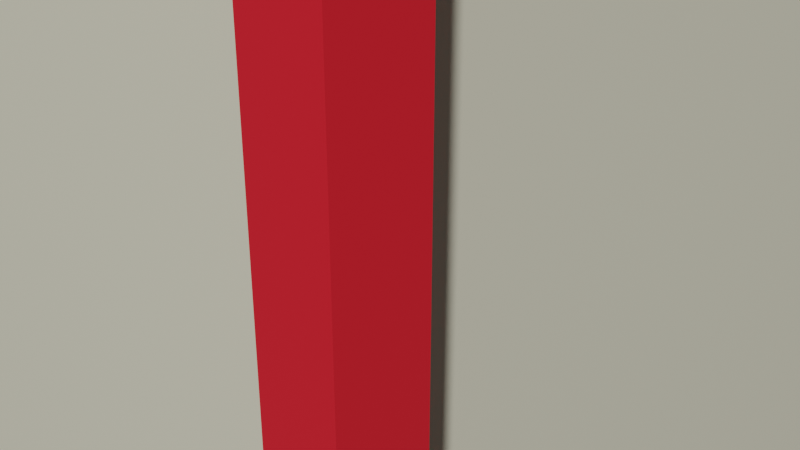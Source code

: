 # Source: toyblock.blend  (saved by Blender 3.5.10; exported with 4.5.12 LTS)
import bpy
from mathutils import Matrix  # noqa: F401  (used for matrix-valued properties, if any)

bpy.ops.wm.read_factory_settings(use_empty=True)
scene = bpy.context.scene
scene.name = 'Scene'

# ---- collections
col_collection = bpy.data.collections.new('Collection'); scene.collection.children.link(col_collection)

# ---- materials (node trees are filled in below, after node groups)
mat_material_007 = bpy.data.materials.new('Material.007')
mat_material_007.use_transparent_shadow = False
mat_material_008 = bpy.data.materials.new('Material.008')
mat_material_008.use_transparent_shadow = False

# ---- material node trees
mat_material_007.use_nodes = True; mat_material_007.node_tree.nodes.clear()
_N = mat_material_007.node_tree.nodes; _L = mat_material_007.node_tree.links
n0 = _N.new('ShaderNodeBsdfPrincipled'); n0.name = 'Principled BSDF'; n0.location = (10, 300)
n0.distribution = 'GGX'
n0.subsurface_method = 'RANDOM_WALK_SKIN'
n0.inputs[0].default_value = (0.8, 0.01544, 0.02958, 1.0)
n0.inputs[3].default_value = 1.45
n0.inputs[27].default_value = (0.0, 0.0, 0.0, 1.0)
n0.inputs[28].default_value = 1.0
n1 = _N.new('ShaderNodeOutputMaterial'); n1.name = 'Material Output'; n1.location = (300, 300)
_L.new(n0.outputs[0], n1.inputs[0])
n1.is_active_output = True
mat_material_008.use_nodes = True; mat_material_008.node_tree.nodes.clear()
_N = mat_material_008.node_tree.nodes; _L = mat_material_008.node_tree.links
n0 = _N.new('ShaderNodeBsdfPrincipled'); n0.name = 'Principled BSDF'; n0.location = (10, 300)
n0.distribution = 'GGX'
n0.subsurface_method = 'RANDOM_WALK_SKIN'
n0.inputs[0].default_value = (0.8, 0.781, 0.6079, 1.0)
n0.inputs[3].default_value = 1.45
n0.inputs[27].default_value = (0.0, 0.0, 0.0, 1.0)
n0.inputs[28].default_value = 1.0
n1 = _N.new('ShaderNodeOutputMaterial'); n1.name = 'Material Output'; n1.location = (300, 300)
_L.new(n0.outputs[0], n1.inputs[0])
n1.is_active_output = True

# ---- world
world_world = bpy.data.worlds.new('World'); scene.world = world_world
world_world.use_nodes = True; world_world.node_tree.nodes.clear()
_N = world_world.node_tree.nodes; _L = world_world.node_tree.links
n0 = _N.new('ShaderNodeOutputWorld'); n0.name = 'World Output'; n0.location = (300, 300)
n1 = _N.new('ShaderNodeBackground'); n1.name = 'Background'; n1.location = (10, 300)
n1.inputs[0].default_value = (0.05088, 0.05088, 0.05088, 1.0)
_L.new(n1.outputs[0], n0.inputs[0])
n0.is_active_output = True
world_world.color = (0.05088, 0.05088, 0.05088)
world_world.use_sun_shadow = False
world_world.sun_shadow_jitter_overblur = 0.0

# ---- cameras
cam_camera = bpy.data.cameras.new('Camera')
cam_camera.clip_end = 100.0
cam_camera.ortho_scale = 7.314

# ---- meshes
me_cube = bpy.data.meshes.new('Cube')
me_cube.from_pydata([(1.0, 1.0, 1.0), (1.0, 1.0, -1.0), (1.0, -1.0, 1.0), (1.0, -1.0, -1.0), (-1.0, 1.0, 1.0), (-1.0, 1.0, -1.0), (-1.0, -1.0, 1.0), (-1.0, -1.0, -1.0), (-1.0, 0.9098, -1.0), (1.0, 0.9098, 1.0), (-1.0, 0.9098, 1.0), (1.0, 0.9098, -1.0), (-1.0, -0.9104, -1.0), (1.0, -0.9104, 1.0), (-1.0, -0.9104, 1.0), (1.0, -0.9104, -1.0), (1.0, 1.0, 0.8994), (-1.0, -1.0, 0.8994), (1.0, -1.0, 0.8994), (-1.0, 1.0, 0.8994), (1.0, 0.9098, 0.8994), (-1.0, 0.9098, 0.8994), (-1.0, -0.9104, 0.8994), (1.0, -0.9104, 0.8994), (1.0, 1.0, -0.923), (1.0, -1.0, -0.923), (-1.0, 1.0, -0.923), (1.0, 0.9098, -0.923), (-1.0, 0.9098, -0.923), (-1.0, -0.9104, -0.923), (1.0, -0.9104, -0.923), (-1.0, -1.0, -0.923), (-0.9068, 1.0, -1.0), (-0.9068, -1.0, 1.0), (-0.9068, -1.0, -1.0), (-0.9068, 1.0, 1.0), (-0.9068, 0.9098, -1.0), (-0.9068, 0.9098, 1.0), (-0.9068, -0.9104, -1.0), (-0.9068, -0.9104, 1.0), (-0.9068, 1.0, 0.8994), (-0.9068, -1.0, 0.8994), (-0.9068, -1.0, -0.923), (-0.9068, 1.0, -0.923), (0.9135, -1.0, -1.0), (0.9135, 1.0, 1.0), (0.9135, 0.9098, 1.0), (0.9135, -0.9104, 1.0), (0.9135, 1.0, 0.8994), (0.9135, 1.0, -0.923), (0.9135, 1.0, -1.0), (0.9135, -1.0, 1.0), (0.9135, 0.9098, -1.0), (0.9135, -0.9104, -1.0), (0.9135, -1.0, 0.8994), (0.9135, -1.0, -0.923), (-1.0, -0.9104, 0.8994), (-1.0, 0.9098, 0.8994), (-1.0, 0.9098, -0.923), (-1.0, -0.9104, -0.923), (-0.9068, 0.9098, 1.0), (-0.9068, -0.9104, 1.0), (0.9135, 0.9098, 1.0), (0.9135, -0.9104, 1.0), (1.0, 0.9098, 0.8994), (1.0, -0.9104, 0.8994), (1.0, 0.9098, -0.923), (1.0, -0.9104, -0.923), (0.9135, 0.9098, -1.0), (-0.9068, 0.9098, -1.0), (0.9135, -0.9104, -1.0), (-0.9068, -0.9104, -1.0), (0.9135, -1.0, 0.8994), (-0.9068, -1.0, 0.8994), (0.9135, -1.0, -0.923), (-0.9068, -1.0, -0.923), (-1.0, -0.9104, 0.8994), (-1.0, 0.9098, 0.8994), (-1.0, 0.9098, -0.923), (-1.0, -0.9104, -0.923), (-0.9068, 0.9098, 1.0), (-0.9068, -0.9104, 1.0), (0.9135, 0.9098, 1.0), (0.9135, -0.9104, 1.0), (1.0, 0.9098, 0.8994), (1.0, -0.9104, 0.8994), (1.0, 0.9098, -0.923), (1.0, -0.9104, -0.923), (0.9135, 0.9098, -1.0), (-0.9068, 0.9098, -1.0), (0.9135, -0.9104, -1.0), (-0.9068, -0.9104, -1.0), (0.9135, -1.0, 0.8994), (-0.9068, -1.0, 0.8994), (0.9135, -1.0, -0.923), (-0.9068, -1.0, -0.923), (-1.0, -0.9104, 0.8994), (-1.0, 0.9098, 0.8994), (-1.0, 0.9098, -0.923), (-1.0, -0.9104, -0.923), (-0.9068, 0.9098, 1.0), (-0.9068, -0.9104, 1.0), (0.9135, 0.9098, 1.0), (0.9135, -0.9104, 1.0), (1.0, 0.9098, 0.8994), (1.0, -0.9104, 0.8994), (1.0, 0.9098, -0.923), (1.0, -0.9104, -0.923), (-0.9068, 0.9098, 1.0), (-0.9068, -0.9104, 1.0), (0.9135, 0.9098, 1.0), (0.9135, -0.9104, 1.0), (-0.9068, 0.9098, 0.9138), (-0.9068, -0.9104, 0.9138), (0.9135, 0.9098, 0.9138), (0.9135, -0.9104, 0.9138), (0.9106, 0.9098, 0.8994), (0.9106, -0.9104, 0.8994), (0.9106, 0.9098, -0.923), (0.9106, -0.9104, -0.923), (-0.9068, 0.9011, 0.8994), (-0.9068, 0.9011, -0.923), (0.9135, 0.9011, 0.8994), (0.9135, 0.9011, -0.923), (-0.9046, -0.9104, 0.8994), (-0.9046, 0.9098, 0.8994), (-0.9046, 0.9098, -0.923), (-0.9046, -0.9104, -0.923), (0.9135, 0.9098, -0.8125), (-0.9068, 0.9098, -0.8125), (0.9135, -0.9104, -0.8125), (-0.9068, -0.9104, -0.8125), (0.9135, -0.9144, 0.8994), (-0.9068, -0.9144, 0.8994), (0.9135, -0.9144, -0.923), (-0.9068, -0.9144, -0.923)], [], [(39, 14, 6, 33), (41, 33, 6, 17), (21, 10, 4, 19), (53, 15, 3, 44), (23, 13, 2, 18), (48, 45, 0, 16), (16, 0, 9, 20), (50, 1, 11, 52), (22, 14, 10, 21), (35, 4, 10, 37), (17, 6, 14, 22), (20, 9, 13, 23), (52, 11, 15, 53), (37, 10, 14, 39), (52, 53, 70, 68), (31, 17, 22, 29), (37, 39, 61, 60), (24, 16, 20, 27), (49, 48, 16, 24), (30, 23, 18, 25), (28, 21, 19, 26), (42, 41, 17, 31), (34, 42, 31, 7), (8, 28, 26, 5), (15, 30, 25, 3), (50, 49, 24, 1), (1, 24, 27, 11), (12, 29, 28, 8), (7, 31, 29, 12), (11, 27, 30, 15), (5, 26, 43, 32), (44, 55, 42, 34), (41, 42, 75, 73), (26, 19, 40, 43), (39, 47, 63, 61), (8, 36, 38, 12), (45, 35, 37, 46), (5, 32, 36, 8), (19, 4, 35, 40), (12, 38, 34, 7), (54, 51, 33, 41), (47, 39, 33, 51), (13, 47, 51, 2), (18, 2, 51, 54), (0, 45, 46, 9), (9, 46, 47, 13), (25, 18, 54, 55), (3, 25, 55, 44), (32, 43, 49, 50), (49, 43, 121, 123), (58, 59, 79, 78), (32, 50, 52, 36), (40, 35, 45, 48), (38, 53, 44, 34), (30, 27, 66, 67), (53, 38, 71, 70), (21, 28, 58, 57), (28, 29, 59, 58), (47, 46, 62, 63), (46, 37, 60, 62), (22, 21, 57, 56), (29, 22, 56, 59), (82, 80, 100, 102), (65, 67, 87, 85), (71, 69, 89, 91), (80, 81, 101, 100), (66, 64, 84, 86), (60, 61, 81, 80), (62, 60, 80, 82), (54, 41, 73, 72), (27, 20, 64, 66), (61, 63, 83, 81), (38, 36, 69, 71), (42, 55, 74, 75), (55, 54, 72, 74), (63, 62, 82, 83), (56, 57, 77, 76), (36, 52, 68, 69), (57, 58, 78, 77), (23, 30, 67, 65), (59, 56, 76, 79), (20, 23, 65, 64), (84, 85, 105, 104), (95, 94, 134, 135), (88, 90, 130, 128), (97, 98, 126, 125), (85, 87, 107, 105), (74, 72, 92, 94), (67, 66, 86, 87), (81, 83, 103, 101), (68, 70, 90, 88), (69, 68, 88, 89), (83, 82, 102, 103), (76, 77, 97, 96), (70, 71, 91, 90), (77, 78, 98, 97), (72, 73, 93, 92), (79, 76, 96, 99), (75, 74, 94, 95), (64, 65, 85, 84), (78, 79, 99, 98), (73, 75, 95, 93), (105, 107, 119, 117), (109, 111, 115, 113), (101, 103, 111, 109), (100, 101, 109, 108), (87, 86, 106, 107), (86, 84, 104, 106), (103, 102, 110, 111), (102, 100, 108, 110), (114, 112, 113, 115), (108, 109, 113, 112), (111, 110, 114, 115), (110, 108, 112, 114), (118, 116, 117, 119), (104, 105, 117, 116), (107, 106, 118, 119), (106, 104, 116, 118), (121, 120, 122, 123), (48, 49, 123, 122), (40, 48, 122, 120), (43, 40, 120, 121), (127, 124, 125, 126), (99, 96, 124, 127), (96, 97, 125, 124), (98, 99, 127, 126), (129, 128, 130, 131), (91, 89, 129, 131), (90, 91, 131, 130), (89, 88, 128, 129), (134, 132, 133, 135), (94, 92, 132, 134), (93, 95, 135, 133), (92, 93, 133, 132)])
me_cube.polygons.foreach_set('material_index', [0, 0, 0, 0, 0, 0, 0, 0, 0, 0, 0, 0, 0, 0, 0, 0, 0, 0, 0, 0, 0, 0, 0, 0, 0, 0, 0, 0, 0, 0, 0, 0, 0, 0, 0, 0, 0, 0, 0, 0, 0, 0, 0, 0, 0, 0, 0, 0, 0, 0, 0, 0, 0, 0, 0, 0, 0, 0, 0, 0, 0, 0, 0, 0, 0, 0, 0, 0, 0, 0, 0, 0, 0, 0, 0, 0, 0, 0, 0, 0, 0, 0, 0, 0, 2, 0, 0, 0, 0, 0, 0, 0, 0, 0, 0, 0, 0, 0, 0, 0, 0, 0, 0, 0, 0, 0, 0, 0, 0, 0, 2, 0, 0, 0, 2, 0, 0, 0, 2, 0, 0, 0, 2, 0, 0, 0, 2, 2, 0, 2, 2, 0, 0, 0])
_uv = me_cube.uv_layers.new(name='UVMap')
_uv.uv.foreach_set('vector', [0.8633, 0.7388, 0.875, 0.7388, 0.875, 0.75, 0.8633, 0.75, 0.6124, 0.9883, 0.625, 0.9883, 0.625, 1.0, 0.6124, 1.0, 0.6124, 0.2387, 0.625, 0.2387, 0.625, 0.25, 0.6124, 0.25, 0.3642, 0.7388, 0.375, 0.7388, 0.375, 0.75, 0.3642, 0.75, 0.6124, 0.7388, 0.625, 0.7388, 0.625, 0.75, 0.6124, 0.75, 0.6124, 0.4892, 0.625, 0.4892, 0.625, 0.5, 0.6124, 0.5, 0.6124, 0.5, 0.625, 0.5, 0.625, 0.5113, 0.6124, 0.5113, 0.3642, 0.5, 0.375, 0.5, 0.375, 0.5113, 0.3642, 0.5113, 0.6124, 0.0112, 0.625, 0.0112, 0.625, 0.2387, 0.6124, 0.2387, 0.8633, 0.5, 0.875, 0.5, 0.875, 0.5113, 0.8633, 0.5113, 0.6124, 0.0, 0.625, 0.0, 0.625, 0.0112, 0.6124, 0.0112, 0.6124, 0.5113, 0.625, 0.5113, 0.625, 0.7388, 0.6124, 0.7388, 0.3642, 0.5113, 0.375, 0.5113, 0.375, 0.7388, 0.3642, 0.7388, 0.8633, 0.5113, 0.875, 0.5113, 0.875, 0.7388, 0.8633, 0.7388, 0.3642, 0.5113, 0.3642, 0.7388, 0.3642, 0.7388, 0.3642, 0.5113, 0.3846, 0.0, 0.6124, 0.0, 0.6124, 0.0112, 0.3846, 0.0112, 0.8633, 0.5113, 0.8633, 0.7388, 0.8633, 0.7388, 0.8633, 0.5113, 0.3846, 0.5, 0.6124, 0.5, 0.6124, 0.5113, 0.3846, 0.5113, 0.3846, 0.4892, 0.6124, 0.4892, 0.6124, 0.5, 0.3846, 0.5, 0.3846, 0.7388, 0.6124, 0.7388, 0.6124, 0.75, 0.3846, 0.75, 0.3846, 0.2387, 0.6124, 0.2387, 0.6124, 0.25, 0.3846, 0.25, 0.3846, 0.9883, 0.6124, 0.9883, 0.6124, 1.0, 0.3846, 1.0, 0.375, 0.9883, 0.3846, 0.9883, 0.3846, 1.0, 0.375, 1.0, 0.375, 0.2387, 0.3846, 0.2387, 0.3846, 0.25, 0.375, 0.25, 0.375, 0.7388, 0.3846, 0.7388, 0.3846, 0.75, 0.375, 0.75, 0.375, 0.4892, 0.3846, 0.4892, 0.3846, 0.5, 0.375, 0.5, 0.375, 0.5, 0.3846, 0.5, 0.3846, 0.5113, 0.375, 0.5113, 0.375, 0.0112, 0.3846, 0.0112, 0.3846, 0.2387, 0.375, 0.2387, 0.375, 0.0, 0.3846, 0.0, 0.3846, 0.0112, 0.375, 0.0112, 0.375, 0.5113, 0.3846, 0.5113, 0.3846, 0.7388, 0.375, 0.7388, 0.375, 0.25, 0.3846, 0.25, 0.3846, 0.2617, 0.375, 0.2617, 0.375, 0.7608, 0.3846, 0.7608, 0.3846, 0.9883, 0.375, 0.9883, 0.6124, 0.9883, 0.3846, 0.9883, 0.3846, 0.9883, 0.6124, 0.9883, 0.3846, 0.25, 0.6124, 0.25, 0.6124, 0.2617, 0.3846, 0.2617, 0.8633, 0.7388, 0.6358, 0.7388, 0.6358, 0.7388, 0.8633, 0.7388, 0.125, 0.5113, 0.1367, 0.5113, 0.1367, 0.7388, 0.125, 0.7388, 0.6358, 0.5, 0.8633, 0.5, 0.8633, 0.5113, 0.6358, 0.5113, 0.125, 0.5, 0.1367, 0.5, 0.1367, 0.5113, 0.125, 0.5113, 0.6124, 0.25, 0.625, 0.25, 0.625, 0.2617, 0.6124, 0.2617, 0.125, 0.7388, 0.1367, 0.7388, 0.1367, 0.75, 0.125, 0.75, 0.6124, 0.7608, 0.625, 0.7608, 0.625, 0.9883, 0.6124, 0.9883, 0.6358, 0.7388, 0.8633, 0.7388, 0.8633, 0.75, 0.6358, 0.75, 0.625, 0.7388, 0.6358, 0.7388, 0.6358, 0.75, 0.625, 0.75, 0.6124, 0.75, 0.625, 0.75, 0.625, 0.7608, 0.6124, 0.7608, 0.625, 0.5, 0.6358, 0.5, 0.6358, 0.5113, 0.625, 0.5113, 0.625, 0.5113, 0.6358, 0.5113, 0.6358, 0.7388, 0.625, 0.7388, 0.3846, 0.75, 0.6124, 0.75, 0.6124, 0.7608, 0.3846, 0.7608, 0.375, 0.75, 0.3846, 0.75, 0.3846, 0.7608, 0.375, 0.7608, 0.375, 0.2617, 0.3846, 0.2617, 0.3846, 0.4892, 0.375, 0.4892, 0.3846, 0.4892, 0.3846, 0.2617, 0.3846, 0.2617, 0.3846, 0.4892, 0.3846, 0.2387, 0.3846, 0.0112, 0.3846, 0.0112, 0.3846, 0.2387, 0.1367, 0.5, 0.3642, 0.5, 0.3642, 0.5113, 0.1367, 0.5113, 0.6124, 0.2617, 0.625, 0.2617, 0.625, 0.4892, 0.6124, 0.4892, 0.1367, 0.7388, 0.3642, 0.7388, 0.3642, 0.75, 0.1367, 0.75, 0.3846, 0.7388, 0.3846, 0.5113, 0.3846, 0.5113, 0.3846, 0.7388, 0.3642, 0.7388, 0.1367, 0.7388, 0.1367, 0.7388, 0.3642, 0.7388, 0.6124, 0.2387, 0.3846, 0.2387, 0.3846, 0.2387, 0.6124, 0.2387, 0.3846, 0.2387, 0.3846, 0.0112, 0.3846, 0.0112, 0.3846, 0.2387, 0.6358, 0.7388, 0.6358, 0.5113, 0.6358, 0.5113, 0.6358, 0.7388, 0.6358, 0.5113, 0.8633, 0.5113, 0.8633, 0.5113, 0.6358, 0.5113, 0.6124, 0.0112, 0.6124, 0.2387, 0.6124, 0.2387, 0.6124, 0.0112, 0.3846, 0.0112, 0.6124, 0.0112, 0.6124, 0.0112, 0.3846, 0.0112, 0.6358, 0.5113, 0.8633, 0.5113, 0.8633, 0.5113, 0.6358, 0.5113, 0.6124, 0.7388, 0.3846, 0.7388, 0.3846, 0.7388, 0.6124, 0.7388, 0.1367, 0.7388, 0.1367, 0.5113, 0.1367, 0.5113, 0.1367, 0.7388, 0.8633, 0.5113, 0.8633, 0.7388, 0.8633, 0.7388, 0.8633, 0.5113, 0.3846, 0.5113, 0.6124, 0.5113, 0.6124, 0.5113, 0.3846, 0.5113, 0.8633, 0.5113, 0.8633, 0.7388, 0.8633, 0.7388, 0.8633, 0.5113, 0.6358, 0.5113, 0.8633, 0.5113, 0.8633, 0.5113, 0.6358, 0.5113, 0.6124, 0.7608, 0.6124, 0.9883, 0.6124, 0.9883, 0.6124, 0.7608, 0.3846, 0.5113, 0.6124, 0.5113, 0.6124, 0.5113, 0.3846, 0.5113, 0.8633, 0.7388, 0.6358, 0.7388, 0.6358, 0.7388, 0.8633, 0.7388, 0.1367, 0.7388, 0.1367, 0.5113, 0.1367, 0.5113, 0.1367, 0.7388, 0.3846, 0.9883, 0.3846, 0.7608, 0.3846, 0.7608, 0.3846, 0.9883, 0.3846, 0.7608, 0.6124, 0.7608, 0.6124, 0.7608, 0.3846, 0.7608, 0.6358, 0.7388, 0.6358, 0.5113, 0.6358, 0.5113, 0.6358, 0.7388, 0.6124, 0.0112, 0.6124, 0.2387, 0.6124, 0.2387, 0.6124, 0.0112, 0.1367, 0.5113, 0.3642, 0.5113, 0.3642, 0.5113, 0.1367, 0.5113, 0.6124, 0.2387, 0.3846, 0.2387, 0.3846, 0.2387, 0.6124, 0.2387, 0.6124, 0.7388, 0.3846, 0.7388, 0.3846, 0.7388, 0.6124, 0.7388, 0.3846, 0.0112, 0.6124, 0.0112, 0.6124, 0.0112, 0.3846, 0.0112, 0.6124, 0.5113, 0.6124, 0.7388, 0.6124, 0.7388, 0.6124, 0.5113, 0.6124, 0.5113, 0.6124, 0.7388, 0.6124, 0.7388, 0.6124, 0.5113, 0.3846, 0.9883, 0.3846, 0.7608, 0.3846, 0.7608, 0.3846, 0.9883, 0.3642, 0.5113, 0.3642, 0.7388, 0.3642, 0.7388, 0.3642, 0.5113, 0.6124, 0.2387, 0.3846, 0.2387, 0.3846, 0.2387, 0.6124, 0.2387, 0.6124, 0.7388, 0.3846, 0.7388, 0.3846, 0.7388, 0.6124, 0.7388, 0.3846, 0.7608, 0.6124, 0.7608, 0.6124, 0.7608, 0.3846, 0.7608, 0.3846, 0.7388, 0.3846, 0.5113, 0.3846, 0.5113, 0.3846, 0.7388, 0.8633, 0.7388, 0.6358, 0.7388, 0.6358, 0.7388, 0.8633, 0.7388, 0.3642, 0.5113, 0.3642, 0.7388, 0.3642, 0.7388, 0.3642, 0.5113, 0.1367, 0.5113, 0.3642, 0.5113, 0.3642, 0.5113, 0.1367, 0.5113, 0.6358, 0.7388, 0.6358, 0.5113, 0.6358, 0.5113, 0.6358, 0.7388, 0.6124, 0.0112, 0.6124, 0.2387, 0.6124, 0.2387, 0.6124, 0.0112, 0.3642, 0.7388, 0.1367, 0.7388, 0.1367, 0.7388, 0.3642, 0.7388, 0.6124, 0.2387, 0.3846, 0.2387, 0.3846, 0.2387, 0.6124, 0.2387, 0.6124, 0.7608, 0.6124, 0.9883, 0.6124, 0.9883, 0.6124, 0.7608, 0.3846, 0.0112, 0.6124, 0.0112, 0.6124, 0.0112, 0.3846, 0.0112, 0.3846, 0.9883, 0.3846, 0.7608, 0.3846, 0.7608, 0.3846, 0.9883, 0.6124, 0.5113, 0.6124, 0.7388, 0.6124, 0.7388, 0.6124, 0.5113, 0.3846, 0.2387, 0.3846, 0.0112, 0.3846, 0.0112, 0.3846, 0.2387, 0.6124, 0.9883, 0.3846, 0.9883, 0.3846, 0.9883, 0.6124, 0.9883, 0.6124, 0.7388, 0.3846, 0.7388, 0.3846, 0.7388, 0.6124, 0.7388, 0.8633, 0.7388, 0.6358, 0.7388, 0.6358, 0.7388, 0.8633, 0.7388, 0.8633, 0.7388, 0.6358, 0.7388, 0.6358, 0.7388, 0.8633, 0.7388, 0.8633, 0.5113, 0.8633, 0.7388, 0.8633, 0.7388, 0.8633, 0.5113, 0.3846, 0.7388, 0.3846, 0.5113, 0.3846, 0.5113, 0.3846, 0.7388, 0.3846, 0.5113, 0.6124, 0.5113, 0.6124, 0.5113, 0.3846, 0.5113, 0.6358, 0.7388, 0.6358, 0.5113, 0.6358, 0.5113, 0.6358, 0.7388, 0.6358, 0.5113, 0.8633, 0.5113, 0.8633, 0.5113, 0.6358, 0.5113, 0.6358, 0.5113, 0.8633, 0.5113, 0.8633, 0.7388, 0.6358, 0.7388, 0.8633, 0.5113, 0.8633, 0.7388, 0.8633, 0.7388, 0.8633, 0.5113, 0.6358, 0.7388, 0.6358, 0.5113, 0.6358, 0.5113, 0.6358, 0.7388, 0.6358, 0.5113, 0.8633, 0.5113, 0.8633, 0.5113, 0.6358, 0.5113, 0.3846, 0.5113, 0.6124, 0.5113, 0.6124, 0.7388, 0.3846, 0.7388, 0.6124, 0.5113, 0.6124, 0.7388, 0.6124, 0.7388, 0.6124, 0.5113, 0.3846, 0.7388, 0.3846, 0.5113, 0.3846, 0.5113, 0.3846, 0.7388, 0.3846, 0.5113, 0.6124, 0.5113, 0.6124, 0.5113, 0.3846, 0.5113, 0.3846, 0.2617, 0.6124, 0.2617, 0.6124, 0.4892, 0.3846, 0.4892, 0.6124, 0.4892, 0.3846, 0.4892, 0.3846, 0.4892, 0.6124, 0.4892, 0.6124, 0.2617, 0.6124, 0.4892, 0.6124, 0.4892, 0.6124, 0.2617, 0.3846, 0.2617, 0.6124, 0.2617, 0.6124, 0.2617, 0.3846, 0.2617, 0.3846, 0.0112, 0.6124, 0.0112, 0.6124, 0.2387, 0.3846, 0.2387, 0.3846, 0.0112, 0.6124, 0.0112, 0.6124, 0.0112, 0.3846, 0.0112, 0.6124, 0.0112, 0.6124, 0.2387, 0.6124, 0.2387, 0.6124, 0.0112, 0.3846, 0.2387, 0.3846, 0.0112, 0.3846, 0.0112, 0.3846, 0.2387, 0.1367, 0.5113, 0.3642, 0.5113, 0.3642, 0.7388, 0.1367, 0.7388, 0.1367, 0.7388, 0.1367, 0.5113, 0.1367, 0.5113, 0.1367, 0.7388, 0.3642, 0.7388, 0.1367, 0.7388, 0.1367, 0.7388, 0.3642, 0.7388, 0.1367, 0.5113, 0.3642, 0.5113, 0.3642, 0.5113, 0.1367, 0.5113, 0.3846, 0.7608, 0.6124, 0.7608, 0.6124, 0.9883, 0.3846, 0.9883, 0.3846, 0.7608, 0.6124, 0.7608, 0.6124, 0.7608, 0.3846, 0.7608, 0.6124, 0.9883, 0.3846, 0.9883, 0.3846, 0.9883, 0.6124, 0.9883, 0.6124, 0.7608, 0.6124, 0.9883, 0.6124, 0.9883, 0.6124, 0.7608])
me_cube.materials.append(mat_material_007)
me_cube.materials.append(None)
me_cube.materials.append(mat_material_008)
me_cube.use_mirror_vertex_groups = False
me_cube.update()

# ---- objects
ob_camera = bpy.data.objects.new('Camera', cam_camera)
ob_cube = bpy.data.objects.new('Cube', me_cube)

# ---- transforms, parenting, visibility, modifiers, constraints
ob_camera.location = (7.359, -6.926, 4.958)
ob_camera.rotation_euler = (1.109, 0.0, 0.8149)
ob_camera.lock_rotations_4d = False
ob_camera.empty_display_type = 'ARROWS'
ob_camera.color = (0.0, 0.0, 0.0, 0.0)
ob_camera.display_type = 'WIRE'
ob_camera.lineart.crease_threshold = 0.0
ob_cube.location = (0.0, 0.0, 0.0)
ob_cube.scale = (5.0, 5.0, 5.0)
ob_cube.lock_rotations_4d = False
ob_cube.empty_display_type = 'ARROWS'
ob_cube.instance_type = 'FACES'
ob_cube.lineart.crease_threshold = 0.0

# ---- collection membership
col_collection.objects.link(ob_camera)
col_collection.objects.link(ob_cube)

# ---- scene / render settings (as saved in the file)
scene.camera = ob_camera
scene.frame_start = 1; scene.frame_end = 250; scene.frame_set(1)
scene.render.engine = 'BLENDER_EEVEE_NEXT'
scene.cycles.sampling_pattern = 'TABULATED_SOBOL'
scene.view_settings.view_transform = 'Filmic'
bpy.context.view_layer.update()

# ---- added for rendering (the .blend has no usable light): sun
light_auto_sun = bpy.data.lights.new('AutoSun', 'SUN')
light_auto_sun.energy = 3.0
light_auto_sun.angle = 0.0523599
ob_auto_sun = bpy.data.objects.new('AutoSun', light_auto_sun)
scene.collection.objects.link(ob_auto_sun)
ob_auto_sun.rotation_euler = (0.872665, 0.174533, 0.523599)
bpy.context.view_layer.update()
